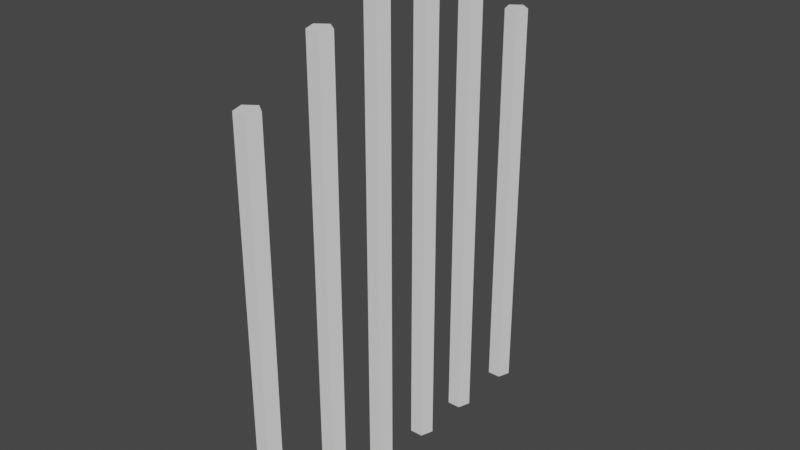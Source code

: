 # Source: Bar.blend  (saved by Blender 2.93.21; exported with 4.5.12 LTS)
import bpy
from mathutils import Matrix  # noqa: F401  (used for matrix-valued properties, if any)

bpy.ops.wm.read_factory_settings(use_empty=True)
scene = bpy.context.scene
scene.name = 'Scene'

# ---- collections
col_collection = bpy.data.collections.new('Collection'); scene.collection.children.link(col_collection)

# ---- world
world_world = bpy.data.worlds.new('World'); scene.world = world_world
world_world.use_nodes = True; world_world.node_tree.nodes.clear()
_N = world_world.node_tree.nodes; _L = world_world.node_tree.links
n0 = _N.new('ShaderNodeOutputWorld'); n0.name = 'World Output'; n0.location = (300, 300)
n1 = _N.new('ShaderNodeBackground'); n1.name = 'Background'; n1.location = (10, 300)
n1.inputs[0].default_value = (0.05088, 0.05088, 0.05088, 1.0)
_L.new(n1.outputs[0], n0.inputs[0])
n0.is_active_output = True
world_world.color = (0.05088, 0.05088, 0.05088)
world_world.use_sun_shadow = False
world_world.sun_shadow_jitter_overblur = 0.0

# ---- meshes
me_cylinder = bpy.data.meshes.new('Cylinder')
me_cylinder.from_pydata([(0.0, 0.05, -1.0), (0.0, 0.05, 1.0), (0.04755, 0.01545, -1.0), (0.04755, 0.01545, 1.0), (0.02939, -0.04045, -1.0), (0.02939, -0.04045, 1.0), (-0.02939, -0.04045, -1.0), (-0.02939, -0.04045, 1.0), (-0.04755, 0.01545, -1.0), (-0.04755, 0.01545, 1.0)], [], [(0, 1, 3, 2), (2, 3, 5, 4), (4, 5, 7, 6), (3, 1, 9, 7, 5), (6, 7, 9, 8), (8, 9, 1, 0), (0, 2, 4, 6, 8)])
_uv = me_cylinder.uv_layers.new(name='UVMap')
_uv.uv.foreach_set('vector', [1.0, 0.5, 1.0, 1.0, 0.8, 1.0, 0.8, 0.5, 0.8, 0.5, 0.8, 1.0, 0.6, 1.0, 0.6, 0.5, 0.6, 0.5, 0.6, 1.0, 0.4, 1.0, 0.4, 0.5, 0.4783, 0.3242, 0.25, 0.49, 0.02175, 0.3242, 0.1089, 0.05584, 0.3911, 0.05584, 0.4, 0.5, 0.4, 1.0, 0.2, 1.0, 0.2, 0.5, 0.2, 0.5, 0.2, 1.0, 2.98e-08, 1.0, 2.98e-08, 0.5, 0.75, 0.49, 0.9783, 0.3242, 0.8911, 0.05584, 0.6089, 0.05584, 0.5217, 0.3242])
me_cylinder.use_remesh_fix_poles = True
me_cylinder.use_remesh_preserve_attributes = False
me_cylinder.update()
me_cylinder_001 = bpy.data.meshes.new('Cylinder.001')
me_cylinder_001.from_pydata([(0.0, 0.05, -1.0), (0.0, 0.05, 1.0), (0.04755, 0.01545, -1.0), (0.04755, 0.01545, 1.0), (0.02939, -0.04045, -1.0), (0.02939, -0.04045, 1.0), (-0.02939, -0.04045, -1.0), (-0.02939, -0.04045, 1.0), (-0.04755, 0.01545, -1.0), (-0.04755, 0.01545, 1.0)], [], [(0, 1, 3, 2), (2, 3, 5, 4), (4, 5, 7, 6), (3, 1, 9, 7, 5), (6, 7, 9, 8), (8, 9, 1, 0), (0, 2, 4, 6, 8)])
_uv = me_cylinder_001.uv_layers.new(name='UVMap')
_uv.uv.foreach_set('vector', [1.0, 0.5, 1.0, 1.0, 0.8, 1.0, 0.8, 0.5, 0.8, 0.5, 0.8, 1.0, 0.6, 1.0, 0.6, 0.5, 0.6, 0.5, 0.6, 1.0, 0.4, 1.0, 0.4, 0.5, 0.4783, 0.3242, 0.25, 0.49, 0.02175, 0.3242, 0.1089, 0.05584, 0.3911, 0.05584, 0.4, 0.5, 0.4, 1.0, 0.2, 1.0, 0.2, 0.5, 0.2, 0.5, 0.2, 1.0, 2.98e-08, 1.0, 2.98e-08, 0.5, 0.75, 0.49, 0.9783, 0.3242, 0.8911, 0.05584, 0.6089, 0.05584, 0.5217, 0.3242])
me_cylinder_001.use_remesh_fix_poles = True
me_cylinder_001.use_remesh_preserve_attributes = False
me_cylinder_001.update()
me_cylinder_002 = bpy.data.meshes.new('Cylinder.002')
me_cylinder_002.from_pydata([(0.0, 0.3256, 0.004181), (0.0, 0.3256, 2.004), (0.04755, 0.2911, 0.004181), (0.04755, 0.2911, 2.004), (0.02939, 0.2352, 0.004181), (0.02939, 0.2352, 2.004), (-0.02939, 0.2352, 0.004181), (-0.02939, 0.2352, 2.004), (-0.04755, 0.2911, 0.004181), (-0.04755, 0.2911, 2.004)], [], [(0, 1, 3, 2), (2, 3, 5, 4), (4, 5, 7, 6), (3, 1, 9, 7, 5), (6, 7, 9, 8), (8, 9, 1, 0), (0, 2, 4, 6, 8)])
_uv = me_cylinder_002.uv_layers.new(name='UVMap')
_uv.uv.foreach_set('vector', [1.0, 0.5, 1.0, 1.0, 0.8, 1.0, 0.8, 0.5, 0.8, 0.5, 0.8, 1.0, 0.6, 1.0, 0.6, 0.5, 0.6, 0.5, 0.6, 1.0, 0.4, 1.0, 0.4, 0.5, 0.4783, 0.3242, 0.25, 0.49, 0.02175, 0.3242, 0.1089, 0.05584, 0.3911, 0.05584, 0.4, 0.5, 0.4, 1.0, 0.2, 1.0, 0.2, 0.5, 0.2, 0.5, 0.2, 1.0, 2.98e-08, 1.0, 2.98e-08, 0.5, 0.75, 0.49, 0.9783, 0.3242, 0.8911, 0.05584, 0.6089, 0.05584, 0.5217, 0.3242])
me_cylinder_002.use_remesh_fix_poles = True
me_cylinder_002.use_remesh_preserve_attributes = False
me_cylinder_002.update()
me_cylinder_003 = bpy.data.meshes.new('Cylinder.003')
me_cylinder_003.from_pydata([(0.0, 0.3256, 0.004181), (0.0, 0.3256, 2.004), (0.04755, 0.2911, 0.004181), (0.04755, 0.2911, 2.004), (0.02939, 0.2352, 0.004181), (0.02939, 0.2352, 2.004), (-0.02939, 0.2352, 0.004181), (-0.02939, 0.2352, 2.004), (-0.04755, 0.2911, 0.004181), (-0.04755, 0.2911, 2.004)], [], [(0, 1, 3, 2), (2, 3, 5, 4), (4, 5, 7, 6), (3, 1, 9, 7, 5), (6, 7, 9, 8), (8, 9, 1, 0), (0, 2, 4, 6, 8)])
_uv = me_cylinder_003.uv_layers.new(name='UVMap')
_uv.uv.foreach_set('vector', [1.0, 0.5, 1.0, 1.0, 0.8, 1.0, 0.8, 0.5, 0.8, 0.5, 0.8, 1.0, 0.6, 1.0, 0.6, 0.5, 0.6, 0.5, 0.6, 1.0, 0.4, 1.0, 0.4, 0.5, 0.4783, 0.3242, 0.25, 0.49, 0.02175, 0.3242, 0.1089, 0.05584, 0.3911, 0.05584, 0.4, 0.5, 0.4, 1.0, 0.2, 1.0, 0.2, 0.5, 0.2, 0.5, 0.2, 1.0, 2.98e-08, 1.0, 2.98e-08, 0.5, 0.75, 0.49, 0.9783, 0.3242, 0.8911, 0.05584, 0.6089, 0.05584, 0.5217, 0.3242])
me_cylinder_003.use_remesh_fix_poles = True
me_cylinder_003.use_remesh_preserve_attributes = False
me_cylinder_003.update()
me_cylinder_004 = bpy.data.meshes.new('Cylinder.004')
me_cylinder_004.from_pydata([(0.0, 0.3256, 0.004181), (0.0, 0.3256, 2.004), (0.04755, 0.2911, 0.004181), (0.04755, 0.2911, 2.004), (0.02939, 0.2352, 0.004181), (0.02939, 0.2352, 2.004), (-0.02939, 0.2352, 0.004181), (-0.02939, 0.2352, 2.004), (-0.04755, 0.2911, 0.004181), (-0.04755, 0.2911, 2.004)], [], [(0, 1, 3, 2), (2, 3, 5, 4), (4, 5, 7, 6), (3, 1, 9, 7, 5), (6, 7, 9, 8), (8, 9, 1, 0), (0, 2, 4, 6, 8)])
_uv = me_cylinder_004.uv_layers.new(name='UVMap')
_uv.uv.foreach_set('vector', [1.0, 0.5, 1.0, 1.0, 0.8, 1.0, 0.8, 0.5, 0.8, 0.5, 0.8, 1.0, 0.6, 1.0, 0.6, 0.5, 0.6, 0.5, 0.6, 1.0, 0.4, 1.0, 0.4, 0.5, 0.4783, 0.3242, 0.25, 0.49, 0.02175, 0.3242, 0.1089, 0.05584, 0.3911, 0.05584, 0.4, 0.5, 0.4, 1.0, 0.2, 1.0, 0.2, 0.5, 0.2, 0.5, 0.2, 1.0, 2.98e-08, 1.0, 2.98e-08, 0.5, 0.75, 0.49, 0.9783, 0.3242, 0.8911, 0.05584, 0.6089, 0.05584, 0.5217, 0.3242])
me_cylinder_004.use_remesh_fix_poles = True
me_cylinder_004.use_remesh_preserve_attributes = False
me_cylinder_004.update()
me_cylinder_005 = bpy.data.meshes.new('Cylinder.005')
me_cylinder_005.from_pydata([(0.0, 0.3256, 0.004181), (0.0, 0.3256, 2.004), (0.04755, 0.2911, 0.004181), (0.04755, 0.2911, 2.004), (0.02939, 0.2352, 0.004181), (0.02939, 0.2352, 2.004), (-0.02939, 0.2352, 0.004181), (-0.02939, 0.2352, 2.004), (-0.04755, 0.2911, 0.004181), (-0.04755, 0.2911, 2.004)], [], [(0, 1, 3, 2), (2, 3, 5, 4), (4, 5, 7, 6), (3, 1, 9, 7, 5), (6, 7, 9, 8), (8, 9, 1, 0), (0, 2, 4, 6, 8)])
_uv = me_cylinder_005.uv_layers.new(name='UVMap')
_uv.uv.foreach_set('vector', [1.0, 0.5, 1.0, 1.0, 0.8, 1.0, 0.8, 0.5, 0.8, 0.5, 0.8, 1.0, 0.6, 1.0, 0.6, 0.5, 0.6, 0.5, 0.6, 1.0, 0.4, 1.0, 0.4, 0.5, 0.4783, 0.3242, 0.25, 0.49, 0.02175, 0.3242, 0.1089, 0.05584, 0.3911, 0.05584, 0.4, 0.5, 0.4, 1.0, 0.2, 1.0, 0.2, 0.5, 0.2, 0.5, 0.2, 1.0, 2.98e-08, 1.0, 2.98e-08, 0.5, 0.75, 0.49, 0.9783, 0.3242, 0.8911, 0.05584, 0.6089, 0.05584, 0.5217, 0.3242])
me_cylinder_005.use_remesh_fix_poles = True
me_cylinder_005.use_remesh_preserve_attributes = False
me_cylinder_005.update()

# ---- objects
ob_cylinder = bpy.data.objects.new('Cylinder', me_cylinder)
ob_cylinder_001 = bpy.data.objects.new('Cylinder.001', me_cylinder_001)
ob_cylinder_002 = bpy.data.objects.new('Cylinder.002', me_cylinder_002)
ob_cylinder_003 = bpy.data.objects.new('Cylinder.003', me_cylinder_003)
ob_cylinder_004 = bpy.data.objects.new('Cylinder.004', me_cylinder_004)
ob_cylinder_005 = bpy.data.objects.new('Cylinder.005', me_cylinder_005)

# ---- transforms, parenting, visibility, modifiers, constraints
ob_cylinder.location = (0.0, 0.0, 1.096)
ob_cylinder.scale = (1.0, 1.0, 1.091)
ob_cylinder_001.location = (0.0, -0.2778, 1.096)
ob_cylinder_001.scale = (1.0, 1.0, 1.091)
ob_cylinder_002.location = (0.0, 0.0, -1.192e-07)
ob_cylinder_002.scale = (1.0, 1.0, 0.9977)
ob_cylinder_003.location = (0.0, -0.8447, -1.192e-07)
ob_cylinder_003.scale = (1.0, 1.0, 0.9977)
ob_cylinder_004.location = (0.0, 0.3203, -1.192e-07)
ob_cylinder_004.scale = (1.0, 1.0, 0.903)
ob_cylinder_005.location = (0.0, -1.19, -1.192e-07)
ob_cylinder_005.scale = (1.0, 1.0, 0.903)

# ---- collection membership
col_collection.objects.link(ob_cylinder)
col_collection.objects.link(ob_cylinder_001)
col_collection.objects.link(ob_cylinder_002)
col_collection.objects.link(ob_cylinder_003)
col_collection.objects.link(ob_cylinder_004)
col_collection.objects.link(ob_cylinder_005)

# ---- scene / render settings (as saved in the file)
scene.frame_start = 1; scene.frame_end = 250; scene.frame_set(1)
scene.render.engine = 'BLENDER_EEVEE_NEXT'
scene.cycles.use_denoising = False
scene.cycles.samples = 128
scene.cycles.sampling_pattern = 'TABULATED_SOBOL'
scene.cycles.use_adaptive_sampling = False
scene.cycles.use_light_tree = False
scene.view_settings.view_transform = 'Filmic'
bpy.context.view_layer.update()

# ---- added for rendering (the .blend has no active camera and no usable light): camera, sun
cam_auto = bpy.data.cameras.new('AutoCamera')
cam_auto.lens = 50.0
cam_auto.sensor_width = 36.0
cam_auto.clip_end = 1000.0
ob_auto_camera = bpy.data.objects.new('AutoCamera', cam_auto)
scene.collection.objects.link(ob_auto_camera)
ob_auto_camera.location = (2.50648, -3.16214, 3.10078)
ob_auto_camera.rotation_euler = (1.09748, -7.21219e-08, 0.694738)
scene.camera = ob_auto_camera
light_auto_sun = bpy.data.lights.new('AutoSun', 'SUN')
light_auto_sun.energy = 3.0
light_auto_sun.angle = 0.0523599
ob_auto_sun = bpy.data.objects.new('AutoSun', light_auto_sun)
scene.collection.objects.link(ob_auto_sun)
ob_auto_sun.rotation_euler = (0.872665, 0.174533, 0.523599)
bpy.context.view_layer.update()
